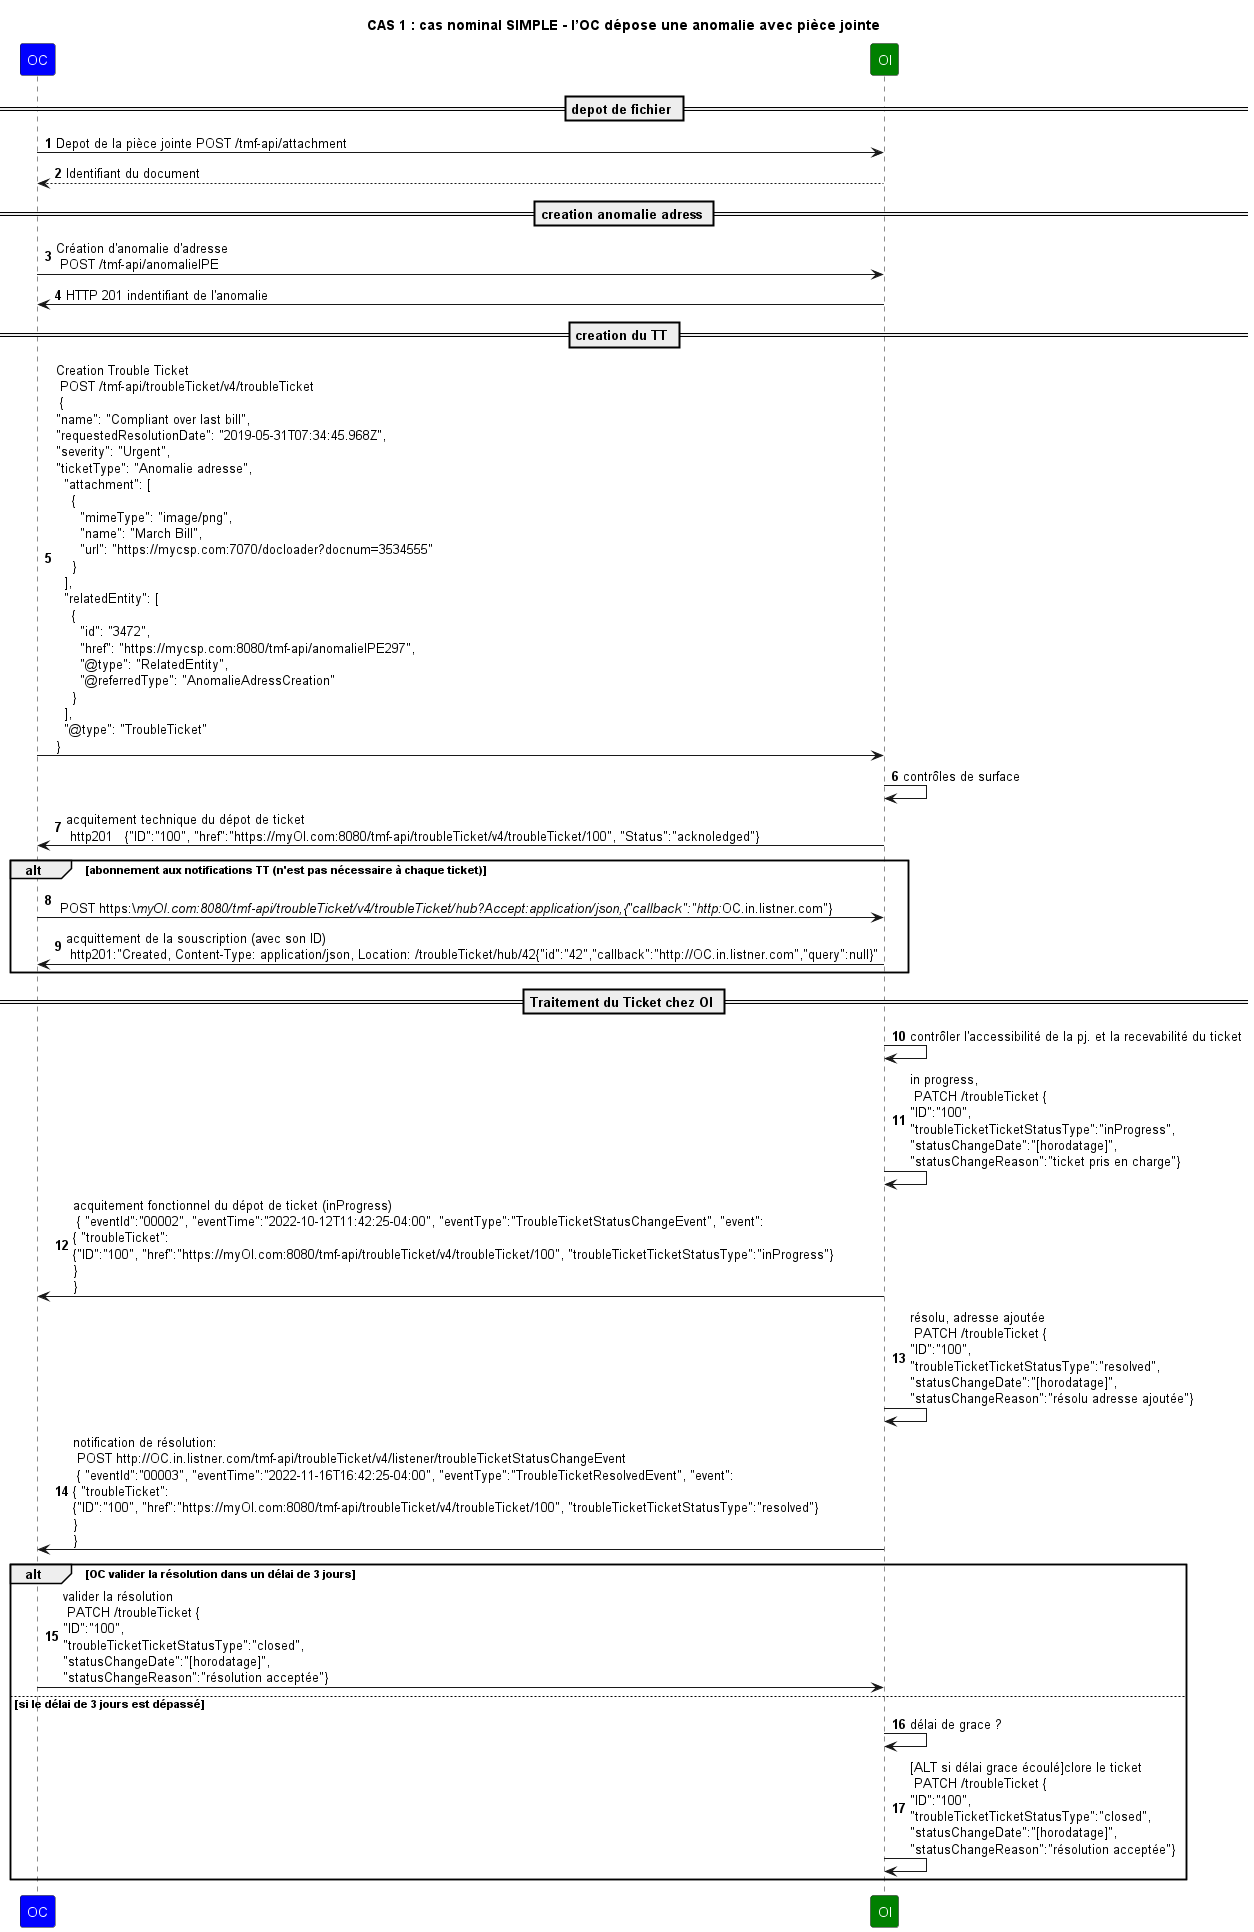

The diagram above was rendered by PlantUML. Its source (embedded in the PNG):
@startuml

skinparam ParticipantFontColor automatic

title: CAS 1 : cas nominal SIMPLE - l’OC dépose une anomalie avec pièce jointe 

autonumber

participant OC #Blue
participant OI #Green
== depot de fichier ==
OC->OI: Depot de la pièce jointe POST /tmf-api/attachment
OI --> OC: Identifiant du document
== creation anomalie adress ==
OC->OI: Création d'anomalie d'adresse \n POST /tmf-api/anomalieIPE
OI->OC: HTTP 201 indentifiant de l'anomalie
== creation du TT ==
OC->OI: Creation Trouble Ticket \n POST /tmf-api/troubleTicket/v4/troubleTicket \n {\n"name": "Compliant over last bill",\n"requestedResolutionDate": "2019-05-31T07:34:45.968Z",\n"severity": "Urgent",\n"ticketType": "Anomalie adresse",\n  "attachment": [\n    {\n      "mimeType": "image/png",\n      "name": "March Bill",\n      "url": "https://mycsp.com:7070/docloader?docnum=3534555"\n    }\n  ],\n  "relatedEntity": [\n    {\n      "id": "3472",\n      "href": "https://mycsp.com:8080/tmf-api/anomalieIPE297",\n      "@type": "RelatedEntity",\n      "@referredType": "AnomalieAdressCreation"\n    }\n  ],\n  "@type": "TroubleTicket"\n}

OI->OI: contrôles de surface

OI->OC: acquitement technique du dépot de ticket \n http201   {"ID":"100", "href":"https://myOI.com:8080/tmf-api/troubleTicket/v4/troubleTicket/100", "Status":"acknoledged"}

alt abonnement aux notifications TT (n'est pas nécessaire à chaque ticket)
OC->OI:  \n POST https:\//myOI.com:8080/tmf-api/troubleTicket/v4/troubleTicket/hub?Accept:application/json,{"callback":"http://OC.in.listner.com"}
OI->OC: acquittement de la souscription (avec son ID) \n http201:"Created, Content-Type: application/json, Location: /troubleTicket/hub/42{"id":"42","callback":"http://OC.in.listner.com","query":null}"

end
== Traitement du Ticket chez OI ==
OI->OI: contrôler l'accessibilité de la pj. et la recevabilité du ticket
OI->OI: in progress,  \n PATCH /troubleTicket {\n"ID":"100",\n"troubleTicketTicketStatusType":"inProgress",\n"statusChangeDate":"[horodatage]",\n"statusChangeReason":"ticket pris en charge"}

OI->OC: acquitement fonctionnel du dépot de ticket (inProgress) \n { "eventId":"00002", "eventTime":"2022-10-12T11:42:25-04:00", "eventType":"TroubleTicketStatusChangeEvent", "event": \n{ "troubleTicket": \n{"ID":"100", "href":"https://myOI.com:8080/tmf-api/troubleTicket/v4/troubleTicket/100", "troubleTicketTicketStatusType":"inProgress"}\n} \n}

OI->OI: résolu, adresse ajoutée \n PATCH /troubleTicket {\n"ID":"100",\n"troubleTicketTicketStatusType":"resolved",\n"statusChangeDate":"[horodatage]",\n"statusChangeReason":"résolu adresse ajoutée"}

OI->OC: notification de résolution: \n POST http://OC.in.listner.com/tmf-api/troubleTicket/v4/listener/troubleTicketStatusChangeEvent \n { "eventId":"00003", "eventTime":"2022-11-16T16:42:25-04:00", "eventType":"TroubleTicketResolvedEvent", "event": \n{ "troubleTicket": \n{"ID":"100", "href":"https://myOI.com:8080/tmf-api/troubleTicket/v4/troubleTicket/100", "troubleTicketTicketStatusType":"resolved"}\n} \n}

alt OC valider la résolution dans un délai de 3 jours
OC->OI: valider la résolution \n PATCH /troubleTicket {\n"ID":"100",\n"troubleTicketTicketStatusType":"closed",\n"statusChangeDate":"[horodatage]",\n"statusChangeReason":"résolution acceptée"}
else si le délai de 3 jours est dépassé
OI->OI: délai de grace ?
OI->OI: [ALT si délai grace écoulé]clore le ticket \n PATCH /troubleTicket {\n"ID":"100",\n"troubleTicketTicketStatusType":"closed",\n"statusChangeDate":"[horodatage]",\n"statusChangeReason":"résolution acceptée"}

end



@enduml